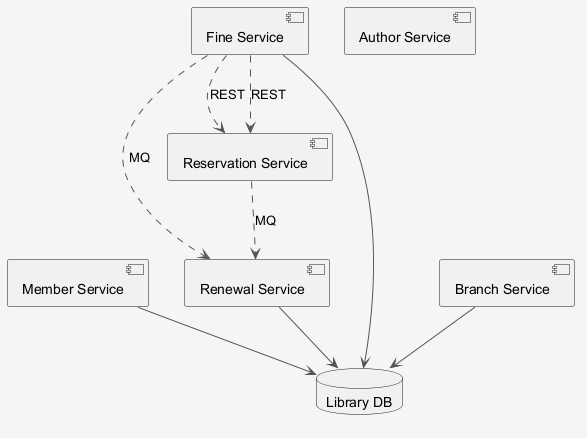

The diagram above was rendered by PlantUML. Its source (embedded in the PNG):
@startuml
skinparam shadowing false
skinparam backgroundColor #F5F5F5
skinparam ArrowColor #555555
component "Member Service" as C_MemberService
component "Renewal Service" as C_RenewalService
component "Fine Service" as C_FineService
component "Branch Service" as C_BranchService
component "Reservation Service" as C_ReservationService
component "Author Service" as C_AuthorService
database "Library DB" as DB_library
C_MemberService --> DB_library
C_RenewalService --> DB_library
C_FineService --> DB_library
C_BranchService --> DB_library
C_FineService ..> C_RenewalService : MQ
C_ReservationService ..> C_RenewalService : MQ
C_FineService ..> C_ReservationService : REST
C_FineService ..> C_ReservationService : REST
@enduml